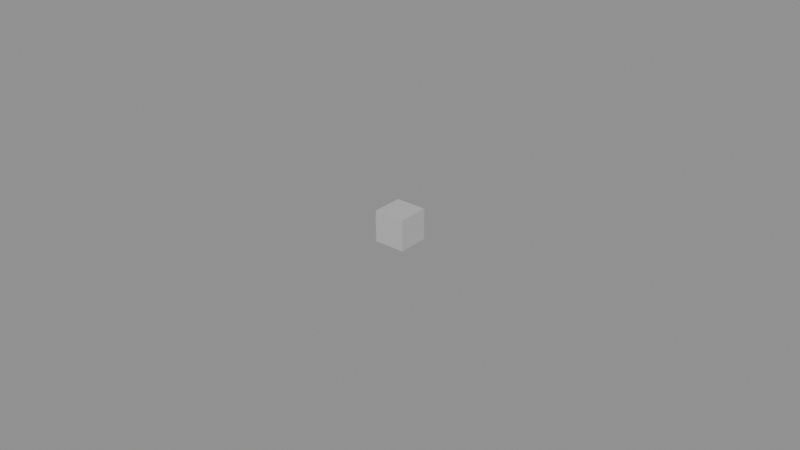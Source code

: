 # Source: FOS_LIMBS.blend  (saved by Blender 5.1.30; exported with 4.5.12 LTS)
import bpy
from mathutils import Matrix  # noqa: F401  (used for matrix-valued properties, if any)

bpy.ops.wm.read_factory_settings(use_empty=True)
scene = bpy.context.scene
scene.name = 'Scene'

# ---- materials (node trees are filled in below, after node groups)
mat_lambert1 = bpy.data.materials.new('lambert1')
mat_lambert1.use_backface_culling = True
mat_lambert1.use_backface_culling_shadow = True

# ---- material node trees
mat_lambert1.use_nodes = True; mat_lambert1.node_tree.nodes.clear()
_N = mat_lambert1.node_tree.nodes; _L = mat_lambert1.node_tree.links
n0 = _N.new('ShaderNodeOutputMaterial'); n0.name = 'Material Output'; n0.location = (600, 0)
n1 = _N.new('ShaderNodeBsdfPrincipled'); n1.name = 'Principled BSDF'; n1.location = (250, 0)
n1.inputs[2].default_value = 0.9
n2 = _N.new('ShaderNodeRGB'); n2.name = 'Color'; n2.location = (-400, 300)
n2.outputs[0].default_value = (0.5, 0.5, 0.5, 1.0)
_L.new(n1.outputs[0], n0.inputs[0])
_L.new(n2.outputs[0], n1.inputs[0])
n0.is_active_output = True

# ---- meshes
me_fos_limbs = bpy.data.meshes.new('FOS_LIMBS')
me_fos_limbs.from_pydata([(-0.004997, 0.4178, -0.004997), (-0.004997, 0.4078, 0.004997), (-0.004997, 0.4178, 0.004997), (-0.004997, 0.4078, -0.004997), (0.004997, 0.4178, 0.004997), (0.004997, 0.4078, -0.004997), (0.004997, 0.4178, -0.004997), (0.004997, 0.4078, 0.004997), (-0.004997, 0.4078, 0.004997), (0.004997, 0.4078, -0.004997), (0.004997, 0.4078, 0.004997), (-0.004997, 0.4078, -0.004997), (-0.004997, 0.4078, -0.004997), (0.004997, 0.4178, -0.004997), (0.004997, 0.4078, -0.004997), (-0.004997, 0.4178, -0.004997), (-0.004997, 0.4178, -0.004997), (0.004997, 0.4178, 0.004997), (0.004997, 0.4178, -0.004997), (-0.004997, 0.4178, 0.004997), (-0.004997, 0.4178, 0.004997), (0.004997, 0.4078, 0.004997), (0.004997, 0.4178, 0.004997), (-0.004997, 0.4078, 0.004997)], [], [(0, 1, 2), (3, 1, 0), (4, 5, 6), (7, 5, 4), (8, 9, 10), (11, 9, 8), (12, 13, 14), (15, 13, 12), (16, 17, 18), (19, 17, 16), (20, 21, 22), (23, 21, 20)])
me_fos_limbs.polygons.foreach_set('use_smooth', [True] * 12)
_uv = me_fos_limbs.uv_layers.new(name='UVMap')
_uv.uv.foreach_set('vector', [0.125, 0.25, 0.375, 0.0, 0.375, 0.25, 0.125, 0.0, 0.375, 0.0, 0.125, 0.25, 0.625, 0.25, 0.875, 0.0, 0.875, 0.25, 0.625, 0.0, 0.875, 0.0, 0.625, 0.25, 0.375, 1.0, 0.625, 0.75, 0.625, 1.0, 0.375, 0.75, 0.625, 0.75, 0.375, 1.0, 0.375, 0.75, 0.625, 0.5, 0.625, 0.75, 0.375, 0.5, 0.625, 0.5, 0.375, 0.75, 0.375, 0.5, 0.625, 0.25, 0.625, 0.5, 0.375, 0.25, 0.625, 0.25, 0.375, 0.5, 0.375, 0.25, 0.625, 0.0, 0.625, 0.25, 0.375, 0.0, 0.625, 0.0, 0.375, 0.25])
me_fos_limbs.materials.append(mat_lambert1)
me_fos_limbs.update()
me_fos_limbs.normals_split_custom_set([tuple(v) for v in zip(*[iter([-1.0, 0.000983, 0.0009831, -1.0, 0.0009831, 0.000983, -1.0, 0.0009831, 0.000983, -1.0, 0.0009831, 0.000983, -1.0, 0.0009831, 0.000983, -1.0, 0.000983, 0.0009831, 1.0, -1.015e-08, -0.0009588, 1.0, 3.594e-08, -0.0009588, 1.0, -6.615e-08, -0.0009588, 1.0, 0.0, -0.0009588, 1.0, 3.594e-08, -0.0009588, 1.0, -1.015e-08, -0.0009588, 0.0009831, -1.0, 0.000983, 0.000983, -1.0, 0.0009831, 0.000983, -1.0, 0.0009831, 0.000983, -1.0, 0.0009831, 0.000983, -1.0, 0.0009831, 0.0009831, -1.0, 0.000983, 0.0, 9.318e-08, -1.0, 0.0, 9.318e-08, -1.0, 0.0, 9.318e-08, -1.0, 0.0, 9.318e-08, -1.0, 0.0, 9.318e-08, -1.0, 0.0, 9.318e-08, -1.0, 4.58e-08, 1.0, -0.0009588, 0.0, 1.0, -0.0009588, -4.602e-08, 1.0, -0.0009588, -4.191e-11, 1.0, -0.0009588, 0.0, 1.0, -0.0009588, 4.58e-08, 1.0, -0.0009588, 0.0009831, 0.0009829, 1.0, 0.000983, 0.000983, 1.0, 0.000983, 0.000983, 1.0, 0.000983, 0.000983, 1.0, 0.000983, 0.000983, 1.0, 0.0009831, 0.0009829, 1.0])] * 3)])

# ---- objects
ob_fos_limbs = bpy.data.objects.new('FOS_LIMBS', me_fos_limbs)

# ---- transforms, parenting, visibility, modifiers, constraints
ob_fos_limbs.location = (0.0, 0.0, 0.0)

# ---- collection membership
scene.collection.objects.link(ob_fos_limbs)

# ---- scene / render settings (as saved in the file)
scene.frame_start = 1; scene.frame_end = 250; scene.frame_set(1)
scene.render.engine = 'BLENDER_EEVEE_NEXT'
scene.render.bake_bias = 0.0
scene.render.bake_samples = 0
scene.cycles.sampling_pattern = 'TABULATED_SOBOL'
scene.eevee.use_volume_custom_range = False
bpy.context.view_layer.update()

# ---- added for rendering (the .blend has no active camera and no usable light): camera, sun + grey world if the file has none
cam_auto = bpy.data.cameras.new('AutoCamera')
cam_auto.lens = 50.0
cam_auto.sensor_width = 36.0
cam_auto.clip_end = 1000.0
ob_auto_camera = bpy.data.objects.new('AutoCamera', cam_auto)
scene.collection.objects.link(ob_auto_camera)
ob_auto_camera.location = (0.185045, 0.19071, 0.148036)
ob_auto_camera.rotation_euler = (1.09748, -7.21219e-08, 0.694738)
scene.camera = ob_auto_camera
light_auto_sun = bpy.data.lights.new('AutoSun', 'SUN')
light_auto_sun.energy = 3.0
light_auto_sun.angle = 0.0523599
ob_auto_sun = bpy.data.objects.new('AutoSun', light_auto_sun)
scene.collection.objects.link(ob_auto_sun)
ob_auto_sun.rotation_euler = (0.872665, 0.174533, 0.523599)
if scene.world is None:
    world_auto = bpy.data.worlds.new('AutoWorld')
    world_auto.color = (0.3, 0.3, 0.3)
    scene.world = world_auto
bpy.context.view_layer.update()
